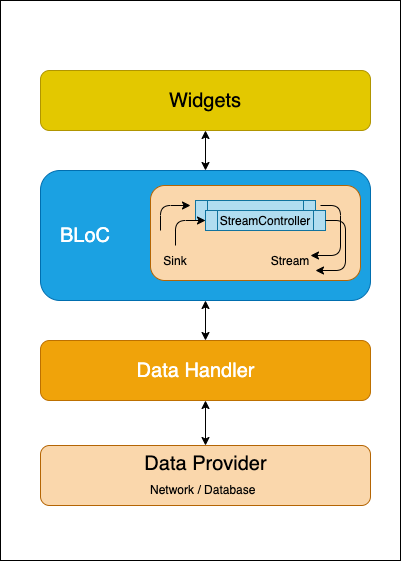

The diagram above was exported from draw.io. Its source (the exported page's mxGraphModel, read from the mxfile embedded in the PNG):
<mxGraphModel dx="1426" dy="663" grid="1" gridSize="10" guides="1" tooltips="1" connect="1" arrows="1" fold="1" page="1" pageScale="1" pageWidth="827" pageHeight="1169" math="0" shadow="0">
  <root>
    <mxCell id="0" />
    <mxCell id="1" parent="0" />
    <mxCell id="1SOLYKJMJowGIX3qzLgN-53" value="" style="rounded=0;whiteSpace=wrap;html=1;fontSize=14;fillColor=none;" vertex="1" parent="1">
      <mxGeometry x="240" y="80" width="400" height="560" as="geometry" />
    </mxCell>
    <mxCell id="1SOLYKJMJowGIX3qzLgN-2" value="" style="rounded=1;whiteSpace=wrap;html=1;fillColor=#e3c800;strokeColor=#B09500;fontColor=#000000;" vertex="1" parent="1">
      <mxGeometry x="280" y="150" width="330" height="60" as="geometry" />
    </mxCell>
    <mxCell id="1SOLYKJMJowGIX3qzLgN-3" value="Widgets" style="text;html=1;strokeColor=none;fillColor=none;align=center;verticalAlign=middle;whiteSpace=wrap;rounded=0;fontSize=20;fontStyle=0" vertex="1" parent="1">
      <mxGeometry x="425" y="170" width="40" height="20" as="geometry" />
    </mxCell>
    <mxCell id="1SOLYKJMJowGIX3qzLgN-4" value="" style="rounded=1;whiteSpace=wrap;html=1;fontSize=20;fillColor=#1ba1e2;strokeColor=#006EAF;fontColor=#ffffff;" vertex="1" parent="1">
      <mxGeometry x="280" y="250" width="330" height="130" as="geometry" />
    </mxCell>
    <mxCell id="1SOLYKJMJowGIX3qzLgN-5" value="BLoC" style="text;html=1;align=center;verticalAlign=middle;whiteSpace=wrap;rounded=0;fontSize=20;fontColor=#FFFFFF;" vertex="1" parent="1">
      <mxGeometry x="290" y="305" width="70" height="20" as="geometry" />
    </mxCell>
    <mxCell id="1SOLYKJMJowGIX3qzLgN-6" value="" style="rounded=1;whiteSpace=wrap;html=1;fontSize=20;fillColor=#fad7ac;strokeColor=#b46504;" vertex="1" parent="1">
      <mxGeometry x="390" y="265" width="210" height="95" as="geometry" />
    </mxCell>
    <mxCell id="1SOLYKJMJowGIX3qzLgN-7" value="" style="shape=process;whiteSpace=wrap;html=1;backgroundOutline=1;fontSize=20;fillColor=#b1ddf0;strokeColor=#10739e;" vertex="1" parent="1">
      <mxGeometry x="435" y="280" width="120" height="20" as="geometry" />
    </mxCell>
    <mxCell id="1SOLYKJMJowGIX3qzLgN-16" value="" style="shape=process;whiteSpace=wrap;html=1;backgroundOutline=1;fontSize=20;fillColor=#b1ddf0;strokeColor=#10739e;" vertex="1" parent="1">
      <mxGeometry x="445" y="290" width="120" height="20" as="geometry" />
    </mxCell>
    <mxCell id="1SOLYKJMJowGIX3qzLgN-17" value="" style="edgeStyle=segmentEdgeStyle;endArrow=classic;html=1;fontSize=20;fontColor=#FFFFFF;" edge="1" parent="1">
      <mxGeometry width="50" height="50" relative="1" as="geometry">
        <mxPoint x="400" y="310" as="sourcePoint" />
        <mxPoint x="430" y="285" as="targetPoint" />
        <Array as="points">
          <mxPoint x="400" y="285" />
        </Array>
      </mxGeometry>
    </mxCell>
    <mxCell id="1SOLYKJMJowGIX3qzLgN-18" value="" style="edgeStyle=segmentEdgeStyle;endArrow=classic;html=1;fontSize=20;fontColor=#FFFFFF;" edge="1" parent="1">
      <mxGeometry width="50" height="50" relative="1" as="geometry">
        <mxPoint x="415" y="325" as="sourcePoint" />
        <mxPoint x="445" y="300" as="targetPoint" />
        <Array as="points">
          <mxPoint x="415" y="300" />
        </Array>
      </mxGeometry>
    </mxCell>
    <mxCell id="1SOLYKJMJowGIX3qzLgN-21" value="" style="edgeStyle=segmentEdgeStyle;endArrow=classic;html=1;fontSize=20;fontColor=#FFFFFF;" edge="1" parent="1">
      <mxGeometry width="50" height="50" relative="1" as="geometry">
        <mxPoint x="560" y="285" as="sourcePoint" />
        <mxPoint x="550" y="335" as="targetPoint" />
        <Array as="points">
          <mxPoint x="580" y="285" />
          <mxPoint x="580" y="335" />
        </Array>
      </mxGeometry>
    </mxCell>
    <mxCell id="1SOLYKJMJowGIX3qzLgN-23" value="" style="edgeStyle=segmentEdgeStyle;endArrow=classic;html=1;fontSize=20;fontColor=#FFFFFF;" edge="1" parent="1">
      <mxGeometry width="50" height="50" relative="1" as="geometry">
        <mxPoint x="565" y="300" as="sourcePoint" />
        <mxPoint x="555" y="350" as="targetPoint" />
        <Array as="points">
          <mxPoint x="585" y="300" />
          <mxPoint x="585" y="350" />
        </Array>
      </mxGeometry>
    </mxCell>
    <mxCell id="1SOLYKJMJowGIX3qzLgN-24" value="Sink&lt;br style=&quot;font-size: 12px;&quot;&gt;" style="text;html=1;strokeColor=none;fillColor=none;align=center;verticalAlign=middle;whiteSpace=wrap;rounded=0;fontSize=12;" vertex="1" parent="1">
      <mxGeometry x="395" y="330" width="40" height="20" as="geometry" />
    </mxCell>
    <mxCell id="1SOLYKJMJowGIX3qzLgN-25" value="Stream" style="text;html=1;strokeColor=none;fillColor=none;align=center;verticalAlign=middle;whiteSpace=wrap;rounded=0;fontSize=12;fontColor=#000000;" vertex="1" parent="1">
      <mxGeometry x="510" y="330" width="40" height="20" as="geometry" />
    </mxCell>
    <mxCell id="1SOLYKJMJowGIX3qzLgN-26" value="StreamController" style="text;html=1;strokeColor=none;fillColor=none;align=center;verticalAlign=middle;whiteSpace=wrap;rounded=0;fontSize=12;fontColor=#000000;" vertex="1" parent="1">
      <mxGeometry x="485" y="290" width="40" height="20" as="geometry" />
    </mxCell>
    <mxCell id="1SOLYKJMJowGIX3qzLgN-27" value="" style="rounded=1;whiteSpace=wrap;html=1;fontSize=12;fontColor=#000000;fillColor=#f0a30a;strokeColor=#BD7000;" vertex="1" parent="1">
      <mxGeometry x="280" y="420" width="330" height="60" as="geometry" />
    </mxCell>
    <mxCell id="1SOLYKJMJowGIX3qzLgN-28" value="Data Handler" style="text;html=1;strokeColor=none;fillColor=none;align=center;verticalAlign=middle;whiteSpace=wrap;rounded=0;fontSize=20;fontColor=#FFFFFF;" vertex="1" parent="1">
      <mxGeometry x="372.5" y="440" width="125" height="20" as="geometry" />
    </mxCell>
    <mxCell id="1SOLYKJMJowGIX3qzLgN-29" value="" style="rounded=1;whiteSpace=wrap;html=1;fontSize=20;fillColor=#fad7ac;strokeColor=#b46504;" vertex="1" parent="1">
      <mxGeometry x="280" y="525" width="330" height="60" as="geometry" />
    </mxCell>
    <mxCell id="1SOLYKJMJowGIX3qzLgN-30" value="Data Provider&lt;br&gt;&lt;font style=&quot;font-size: 12px&quot;&gt;Network / Database&lt;/font&gt;&amp;nbsp;" style="text;html=1;strokeColor=none;fillColor=none;align=center;verticalAlign=middle;whiteSpace=wrap;rounded=0;fontSize=20;" vertex="1" parent="1">
      <mxGeometry x="347.5" y="545" width="195" height="20" as="geometry" />
    </mxCell>
    <mxCell id="1SOLYKJMJowGIX3qzLgN-34" value="" style="endArrow=classic;startArrow=classic;html=1;fontSize=20;fontColor=#000000;entryX=0.5;entryY=1;entryDx=0;entryDy=0;exitX=0.5;exitY=0;exitDx=0;exitDy=0;" edge="1" parent="1" source="1SOLYKJMJowGIX3qzLgN-4" target="1SOLYKJMJowGIX3qzLgN-2">
      <mxGeometry width="50" height="50" relative="1" as="geometry">
        <mxPoint x="380" y="390" as="sourcePoint" />
        <mxPoint x="430" y="340" as="targetPoint" />
      </mxGeometry>
    </mxCell>
    <mxCell id="1SOLYKJMJowGIX3qzLgN-35" value="" style="endArrow=classic;startArrow=classic;html=1;fontSize=20;fontColor=#000000;exitX=0.5;exitY=0;exitDx=0;exitDy=0;entryX=0.5;entryY=1;entryDx=0;entryDy=0;" edge="1" parent="1" source="1SOLYKJMJowGIX3qzLgN-27" target="1SOLYKJMJowGIX3qzLgN-4">
      <mxGeometry width="50" height="50" relative="1" as="geometry">
        <mxPoint x="380" y="390" as="sourcePoint" />
        <mxPoint x="430" y="340" as="targetPoint" />
      </mxGeometry>
    </mxCell>
    <mxCell id="1SOLYKJMJowGIX3qzLgN-37" value="" style="endArrow=classic;startArrow=classic;html=1;fontSize=20;fontColor=#000000;entryX=0.5;entryY=1;entryDx=0;entryDy=0;exitX=0.5;exitY=0;exitDx=0;exitDy=0;" edge="1" parent="1" source="1SOLYKJMJowGIX3qzLgN-29" target="1SOLYKJMJowGIX3qzLgN-27">
      <mxGeometry width="50" height="50" relative="1" as="geometry">
        <mxPoint x="380" y="390" as="sourcePoint" />
        <mxPoint x="430" y="340" as="targetPoint" />
      </mxGeometry>
    </mxCell>
  </root>
</mxGraphModel>